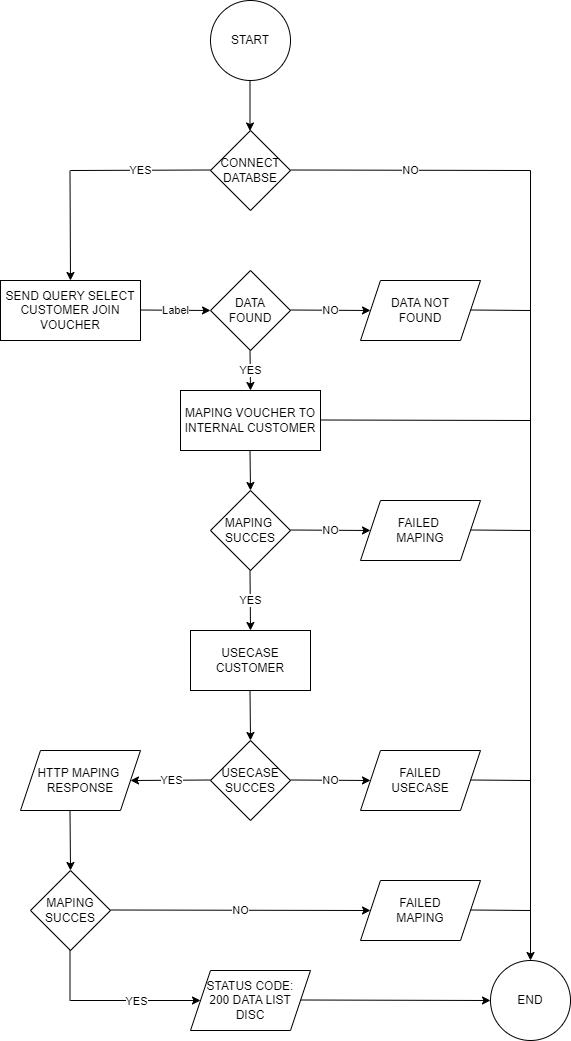

The diagram above was exported from draw.io. Its source (the exported page's mxGraphModel, read from the mxfile embedded in the PNG):
<mxGraphModel dx="1050" dy="1684" grid="1" gridSize="10" guides="1" tooltips="1" connect="1" arrows="1" fold="1" page="1" pageScale="1" pageWidth="827" pageHeight="1169" math="0" shadow="0">
  <root>
    <mxCell id="WIyWlLk6GJQsqaUBKTNV-0" />
    <mxCell id="WIyWlLk6GJQsqaUBKTNV-1" parent="WIyWlLk6GJQsqaUBKTNV-0" />
    <mxCell id="_6a8oeECHPR3hJUiER0H-1" value="START" style="ellipse;whiteSpace=wrap;html=1;aspect=fixed;" vertex="1" parent="WIyWlLk6GJQsqaUBKTNV-1">
      <mxGeometry x="400" y="-120" width="80" height="80" as="geometry" />
    </mxCell>
    <mxCell id="_6a8oeECHPR3hJUiER0H-2" value="" style="endArrow=classic;html=1;rounded=0;" edge="1" parent="WIyWlLk6GJQsqaUBKTNV-1">
      <mxGeometry relative="1" as="geometry">
        <mxPoint x="439.5" y="-40" as="sourcePoint" />
        <mxPoint x="439.5" y="10.5" as="targetPoint" />
      </mxGeometry>
    </mxCell>
    <mxCell id="_6a8oeECHPR3hJUiER0H-6" value="CONNECT&lt;br&gt;DATABSE" style="rhombus;whiteSpace=wrap;html=1;" vertex="1" parent="WIyWlLk6GJQsqaUBKTNV-1">
      <mxGeometry x="400" y="10" width="80" height="80" as="geometry" />
    </mxCell>
    <mxCell id="_6a8oeECHPR3hJUiER0H-10" value="SEND QUERY SELECT&lt;br&gt;CUSTOMER JOIN VOUCHER" style="rounded=0;whiteSpace=wrap;html=1;" vertex="1" parent="WIyWlLk6GJQsqaUBKTNV-1">
      <mxGeometry x="190" y="160" width="140" height="60" as="geometry" />
    </mxCell>
    <mxCell id="_6a8oeECHPR3hJUiER0H-11" value="" style="endArrow=classic;html=1;rounded=0;" edge="1" parent="WIyWlLk6GJQsqaUBKTNV-1">
      <mxGeometry relative="1" as="geometry">
        <mxPoint x="330" y="189.5" as="sourcePoint" />
        <mxPoint x="400" y="190" as="targetPoint" />
      </mxGeometry>
    </mxCell>
    <mxCell id="_6a8oeECHPR3hJUiER0H-12" value="Label" style="edgeLabel;resizable=0;html=1;align=center;verticalAlign=middle;" connectable="0" vertex="1" parent="_6a8oeECHPR3hJUiER0H-11">
      <mxGeometry relative="1" as="geometry" />
    </mxCell>
    <mxCell id="_6a8oeECHPR3hJUiER0H-13" value="DATA&lt;br&gt;FOUND" style="rhombus;whiteSpace=wrap;html=1;" vertex="1" parent="WIyWlLk6GJQsqaUBKTNV-1">
      <mxGeometry x="400" y="150" width="80" height="80" as="geometry" />
    </mxCell>
    <mxCell id="_6a8oeECHPR3hJUiER0H-14" value="NO" style="endArrow=classic;html=1;rounded=0;" edge="1" parent="WIyWlLk6GJQsqaUBKTNV-1">
      <mxGeometry relative="1" as="geometry">
        <mxPoint x="480" y="189.5" as="sourcePoint" />
        <mxPoint x="560" y="190" as="targetPoint" />
      </mxGeometry>
    </mxCell>
    <mxCell id="_6a8oeECHPR3hJUiER0H-17" value="DATA NOT&lt;br&gt;FOUND" style="shape=parallelogram;perimeter=parallelogramPerimeter;whiteSpace=wrap;html=1;fixedSize=1;" vertex="1" parent="WIyWlLk6GJQsqaUBKTNV-1">
      <mxGeometry x="550" y="160" width="120" height="60" as="geometry" />
    </mxCell>
    <mxCell id="_6a8oeECHPR3hJUiER0H-19" value="" style="endArrow=classic;html=1;rounded=0;" edge="1" parent="WIyWlLk6GJQsqaUBKTNV-1">
      <mxGeometry x="-0.5" y="40" relative="1" as="geometry">
        <mxPoint x="439.5" y="230" as="sourcePoint" />
        <mxPoint x="440" y="270" as="targetPoint" />
        <mxPoint as="offset" />
      </mxGeometry>
    </mxCell>
    <mxCell id="_6a8oeECHPR3hJUiER0H-20" value="YES" style="edgeLabel;resizable=0;html=1;align=center;verticalAlign=middle;" connectable="0" vertex="1" parent="_6a8oeECHPR3hJUiER0H-19">
      <mxGeometry relative="1" as="geometry" />
    </mxCell>
    <mxCell id="_6a8oeECHPR3hJUiER0H-21" value="MAPING VOUCHER TO&lt;br&gt;INTERNAL CUSTOMER" style="rounded=0;whiteSpace=wrap;html=1;" vertex="1" parent="WIyWlLk6GJQsqaUBKTNV-1">
      <mxGeometry x="370" y="270" width="140" height="60" as="geometry" />
    </mxCell>
    <mxCell id="_6a8oeECHPR3hJUiER0H-22" value="" style="endArrow=classic;html=1;rounded=0;" edge="1" parent="WIyWlLk6GJQsqaUBKTNV-1">
      <mxGeometry x="-1" y="41" relative="1" as="geometry">
        <mxPoint x="439.5" y="330" as="sourcePoint" />
        <mxPoint x="440" y="370" as="targetPoint" />
        <mxPoint x="-1" y="-10" as="offset" />
      </mxGeometry>
    </mxCell>
    <mxCell id="_6a8oeECHPR3hJUiER0H-25" value="MAPING&amp;nbsp;&lt;br&gt;SUCCES" style="rhombus;whiteSpace=wrap;html=1;" vertex="1" parent="WIyWlLk6GJQsqaUBKTNV-1">
      <mxGeometry x="400" y="370" width="80" height="80" as="geometry" />
    </mxCell>
    <mxCell id="_6a8oeECHPR3hJUiER0H-27" value="" style="endArrow=classic;html=1;rounded=0;" edge="1" parent="WIyWlLk6GJQsqaUBKTNV-1">
      <mxGeometry relative="1" as="geometry">
        <mxPoint x="480" y="409.5" as="sourcePoint" />
        <mxPoint x="560" y="410" as="targetPoint" />
      </mxGeometry>
    </mxCell>
    <mxCell id="_6a8oeECHPR3hJUiER0H-28" value="NO" style="edgeLabel;resizable=0;html=1;align=center;verticalAlign=middle;" connectable="0" vertex="1" parent="_6a8oeECHPR3hJUiER0H-27">
      <mxGeometry relative="1" as="geometry" />
    </mxCell>
    <mxCell id="_6a8oeECHPR3hJUiER0H-29" value="FAILED&amp;nbsp;&lt;br&gt;MAPING" style="shape=parallelogram;perimeter=parallelogramPerimeter;whiteSpace=wrap;html=1;fixedSize=1;" vertex="1" parent="WIyWlLk6GJQsqaUBKTNV-1">
      <mxGeometry x="550" y="380" width="120" height="60" as="geometry" />
    </mxCell>
    <mxCell id="_6a8oeECHPR3hJUiER0H-30" value="" style="endArrow=classic;html=1;rounded=0;" edge="1" parent="WIyWlLk6GJQsqaUBKTNV-1">
      <mxGeometry x="-1" y="60" relative="1" as="geometry">
        <mxPoint x="439.5" y="450" as="sourcePoint" />
        <mxPoint x="440" y="510" as="targetPoint" />
        <mxPoint as="offset" />
      </mxGeometry>
    </mxCell>
    <mxCell id="_6a8oeECHPR3hJUiER0H-31" value="YES" style="edgeLabel;resizable=0;html=1;align=center;verticalAlign=middle;" connectable="0" vertex="1" parent="_6a8oeECHPR3hJUiER0H-30">
      <mxGeometry relative="1" as="geometry" />
    </mxCell>
    <mxCell id="_6a8oeECHPR3hJUiER0H-32" value="USECASE CUSTOMER" style="rounded=0;whiteSpace=wrap;html=1;" vertex="1" parent="WIyWlLk6GJQsqaUBKTNV-1">
      <mxGeometry x="380" y="510" width="120" height="60" as="geometry" />
    </mxCell>
    <mxCell id="_6a8oeECHPR3hJUiER0H-33" value="" style="endArrow=classic;html=1;rounded=0;" edge="1" parent="WIyWlLk6GJQsqaUBKTNV-1">
      <mxGeometry x="-1" y="20" relative="1" as="geometry">
        <mxPoint x="439.5" y="570" as="sourcePoint" />
        <mxPoint x="440" y="620" as="targetPoint" />
        <mxPoint as="offset" />
      </mxGeometry>
    </mxCell>
    <mxCell id="_6a8oeECHPR3hJUiER0H-35" value="USECASE&lt;br&gt;SUCCES" style="rhombus;whiteSpace=wrap;html=1;" vertex="1" parent="WIyWlLk6GJQsqaUBKTNV-1">
      <mxGeometry x="400" y="620" width="80" height="80" as="geometry" />
    </mxCell>
    <mxCell id="_6a8oeECHPR3hJUiER0H-37" value="" style="endArrow=classic;html=1;rounded=0;" edge="1" parent="WIyWlLk6GJQsqaUBKTNV-1">
      <mxGeometry relative="1" as="geometry">
        <mxPoint x="480" y="659.5" as="sourcePoint" />
        <mxPoint x="560" y="660" as="targetPoint" />
      </mxGeometry>
    </mxCell>
    <mxCell id="_6a8oeECHPR3hJUiER0H-38" value="NO" style="edgeLabel;resizable=0;html=1;align=center;verticalAlign=middle;" connectable="0" vertex="1" parent="_6a8oeECHPR3hJUiER0H-37">
      <mxGeometry relative="1" as="geometry" />
    </mxCell>
    <mxCell id="_6a8oeECHPR3hJUiER0H-39" value="" style="endArrow=classic;html=1;rounded=0;" edge="1" parent="WIyWlLk6GJQsqaUBKTNV-1">
      <mxGeometry relative="1" as="geometry">
        <mxPoint x="400" y="659.5" as="sourcePoint" />
        <mxPoint x="320" y="660" as="targetPoint" />
      </mxGeometry>
    </mxCell>
    <mxCell id="_6a8oeECHPR3hJUiER0H-40" value="YES" style="edgeLabel;resizable=0;html=1;align=center;verticalAlign=middle;" connectable="0" vertex="1" parent="_6a8oeECHPR3hJUiER0H-39">
      <mxGeometry relative="1" as="geometry" />
    </mxCell>
    <mxCell id="_6a8oeECHPR3hJUiER0H-41" value="HTTP MAPING&amp;nbsp;&lt;br&gt;RESPONSE" style="shape=parallelogram;perimeter=parallelogramPerimeter;whiteSpace=wrap;html=1;fixedSize=1;" vertex="1" parent="WIyWlLk6GJQsqaUBKTNV-1">
      <mxGeometry x="210" y="630" width="120" height="60" as="geometry" />
    </mxCell>
    <mxCell id="_6a8oeECHPR3hJUiER0H-42" value="FAILED&lt;br&gt;USECASE" style="shape=parallelogram;perimeter=parallelogramPerimeter;whiteSpace=wrap;html=1;fixedSize=1;" vertex="1" parent="WIyWlLk6GJQsqaUBKTNV-1">
      <mxGeometry x="550" y="630" width="120" height="60" as="geometry" />
    </mxCell>
    <mxCell id="_6a8oeECHPR3hJUiER0H-43" value="" style="endArrow=classic;html=1;rounded=0;" edge="1" parent="WIyWlLk6GJQsqaUBKTNV-1">
      <mxGeometry x="-1" y="-100" relative="1" as="geometry">
        <mxPoint x="259.5" y="690" as="sourcePoint" />
        <mxPoint x="260" y="750" as="targetPoint" />
        <mxPoint y="-10" as="offset" />
      </mxGeometry>
    </mxCell>
    <mxCell id="_6a8oeECHPR3hJUiER0H-45" value="MAPING&lt;br&gt;SUCCES" style="rhombus;whiteSpace=wrap;html=1;" vertex="1" parent="WIyWlLk6GJQsqaUBKTNV-1">
      <mxGeometry x="220" y="750" width="80" height="80" as="geometry" />
    </mxCell>
    <mxCell id="_6a8oeECHPR3hJUiER0H-48" value="" style="endArrow=classic;html=1;rounded=0;" edge="1" parent="WIyWlLk6GJQsqaUBKTNV-1">
      <mxGeometry relative="1" as="geometry">
        <mxPoint x="300" y="789.5" as="sourcePoint" />
        <mxPoint x="560" y="790" as="targetPoint" />
      </mxGeometry>
    </mxCell>
    <mxCell id="_6a8oeECHPR3hJUiER0H-49" value="NO" style="edgeLabel;resizable=0;html=1;align=center;verticalAlign=middle;" connectable="0" vertex="1" parent="_6a8oeECHPR3hJUiER0H-48">
      <mxGeometry relative="1" as="geometry" />
    </mxCell>
    <mxCell id="_6a8oeECHPR3hJUiER0H-50" value="" style="endArrow=classic;html=1;rounded=0;" edge="1" parent="WIyWlLk6GJQsqaUBKTNV-1" target="_6a8oeECHPR3hJUiER0H-54">
      <mxGeometry relative="1" as="geometry">
        <mxPoint x="260" y="880" as="sourcePoint" />
        <mxPoint x="360" y="880" as="targetPoint" />
      </mxGeometry>
    </mxCell>
    <mxCell id="_6a8oeECHPR3hJUiER0H-51" value="YES" style="edgeLabel;resizable=0;html=1;align=center;verticalAlign=middle;" connectable="0" vertex="1" parent="_6a8oeECHPR3hJUiER0H-50">
      <mxGeometry relative="1" as="geometry" />
    </mxCell>
    <mxCell id="_6a8oeECHPR3hJUiER0H-53" value="" style="endArrow=none;html=1;rounded=0;" edge="1" parent="WIyWlLk6GJQsqaUBKTNV-1">
      <mxGeometry width="50" height="50" relative="1" as="geometry">
        <mxPoint x="259.5" y="880" as="sourcePoint" />
        <mxPoint x="259.5" y="830" as="targetPoint" />
      </mxGeometry>
    </mxCell>
    <mxCell id="_6a8oeECHPR3hJUiER0H-54" value="STATUS CODE:&lt;br&gt;200 DATA LIST&lt;br&gt;DISC" style="shape=parallelogram;perimeter=parallelogramPerimeter;whiteSpace=wrap;html=1;fixedSize=1;" vertex="1" parent="WIyWlLk6GJQsqaUBKTNV-1">
      <mxGeometry x="380" y="850" width="120" height="60" as="geometry" />
    </mxCell>
    <mxCell id="_6a8oeECHPR3hJUiER0H-55" value="FAILED &lt;br&gt;MAPING" style="shape=parallelogram;perimeter=parallelogramPerimeter;whiteSpace=wrap;html=1;fixedSize=1;" vertex="1" parent="WIyWlLk6GJQsqaUBKTNV-1">
      <mxGeometry x="550" y="760" width="120" height="60" as="geometry" />
    </mxCell>
    <mxCell id="_6a8oeECHPR3hJUiER0H-56" value="" style="endArrow=classic;html=1;rounded=0;" edge="1" parent="WIyWlLk6GJQsqaUBKTNV-1">
      <mxGeometry relative="1" as="geometry">
        <mxPoint x="490" y="879.5" as="sourcePoint" />
        <mxPoint x="680" y="880" as="targetPoint" />
      </mxGeometry>
    </mxCell>
    <mxCell id="_6a8oeECHPR3hJUiER0H-59" value="" style="endArrow=classic;html=1;rounded=0;entryX=0.5;entryY=0;entryDx=0;entryDy=0;" edge="1" parent="WIyWlLk6GJQsqaUBKTNV-1" target="_6a8oeECHPR3hJUiER0H-61">
      <mxGeometry x="-0.8333" y="40" relative="1" as="geometry">
        <mxPoint x="720" y="50" as="sourcePoint" />
        <mxPoint x="720" y="760" as="targetPoint" />
        <mxPoint as="offset" />
      </mxGeometry>
    </mxCell>
    <mxCell id="_6a8oeECHPR3hJUiER0H-61" value="END" style="ellipse;whiteSpace=wrap;html=1;aspect=fixed;" vertex="1" parent="WIyWlLk6GJQsqaUBKTNV-1">
      <mxGeometry x="680" y="840" width="80" height="80" as="geometry" />
    </mxCell>
    <mxCell id="_6a8oeECHPR3hJUiER0H-62" value="" style="endArrow=none;html=1;rounded=0;" edge="1" parent="WIyWlLk6GJQsqaUBKTNV-1">
      <mxGeometry width="50" height="50" relative="1" as="geometry">
        <mxPoint x="510" y="299.5" as="sourcePoint" />
        <mxPoint x="720" y="300" as="targetPoint" />
      </mxGeometry>
    </mxCell>
    <mxCell id="_6a8oeECHPR3hJUiER0H-63" value="" style="endArrow=none;html=1;rounded=0;" edge="1" parent="WIyWlLk6GJQsqaUBKTNV-1">
      <mxGeometry width="50" height="50" relative="1" as="geometry">
        <mxPoint x="660" y="189.5" as="sourcePoint" />
        <mxPoint x="720" y="190" as="targetPoint" />
      </mxGeometry>
    </mxCell>
    <mxCell id="_6a8oeECHPR3hJUiER0H-64" value="" style="endArrow=none;html=1;rounded=0;" edge="1" parent="WIyWlLk6GJQsqaUBKTNV-1">
      <mxGeometry width="50" height="50" relative="1" as="geometry">
        <mxPoint x="660" y="409.5" as="sourcePoint" />
        <mxPoint x="720" y="410" as="targetPoint" />
      </mxGeometry>
    </mxCell>
    <mxCell id="_6a8oeECHPR3hJUiER0H-65" value="" style="endArrow=none;html=1;rounded=0;" edge="1" parent="WIyWlLk6GJQsqaUBKTNV-1">
      <mxGeometry width="50" height="50" relative="1" as="geometry">
        <mxPoint x="660" y="659.5" as="sourcePoint" />
        <mxPoint x="720" y="660" as="targetPoint" />
      </mxGeometry>
    </mxCell>
    <mxCell id="_6a8oeECHPR3hJUiER0H-66" value="" style="endArrow=none;html=1;rounded=0;" edge="1" parent="WIyWlLk6GJQsqaUBKTNV-1">
      <mxGeometry width="50" height="50" relative="1" as="geometry">
        <mxPoint x="660" y="789.5" as="sourcePoint" />
        <mxPoint x="720" y="790" as="targetPoint" />
      </mxGeometry>
    </mxCell>
    <mxCell id="_6a8oeECHPR3hJUiER0H-68" value="YES" style="endArrow=none;html=1;rounded=0;" edge="1" parent="WIyWlLk6GJQsqaUBKTNV-1">
      <mxGeometry width="50" height="50" relative="1" as="geometry">
        <mxPoint x="260" y="50" as="sourcePoint" />
        <mxPoint x="400" y="49.5" as="targetPoint" />
      </mxGeometry>
    </mxCell>
    <mxCell id="_6a8oeECHPR3hJUiER0H-69" value="" style="endArrow=classic;html=1;rounded=0;entryX=0.5;entryY=0;entryDx=0;entryDy=0;" edge="1" parent="WIyWlLk6GJQsqaUBKTNV-1" target="_6a8oeECHPR3hJUiER0H-10">
      <mxGeometry x="-1" y="-50" relative="1" as="geometry">
        <mxPoint x="259.5" y="50" as="sourcePoint" />
        <mxPoint x="259.5" y="120" as="targetPoint" />
        <mxPoint x="10" y="-30" as="offset" />
      </mxGeometry>
    </mxCell>
    <mxCell id="_6a8oeECHPR3hJUiER0H-71" value="NO" style="endArrow=none;html=1;rounded=0;" edge="1" parent="WIyWlLk6GJQsqaUBKTNV-1">
      <mxGeometry width="50" height="50" relative="1" as="geometry">
        <mxPoint x="720" y="50" as="sourcePoint" />
        <mxPoint x="480" y="49.5" as="targetPoint" />
      </mxGeometry>
    </mxCell>
  </root>
</mxGraphModel>